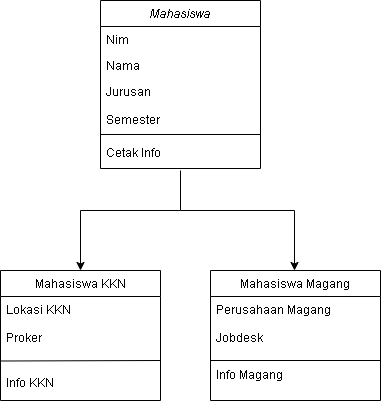

The diagram above was exported from draw.io. Its source (the exported page's mxGraphModel, read from the mxfile embedded in the PNG):
<mxGraphModel dx="1379" dy="549" grid="1" gridSize="10" guides="1" tooltips="1" connect="1" arrows="1" fold="1" page="1" pageScale="1" pageWidth="827" pageHeight="1169" math="0" shadow="0">
  <root>
    <mxCell id="WIyWlLk6GJQsqaUBKTNV-0" />
    <mxCell id="WIyWlLk6GJQsqaUBKTNV-1" parent="WIyWlLk6GJQsqaUBKTNV-0" />
    <mxCell id="zkfFHV4jXpPFQw0GAbJ--0" value="Mahasiswa" style="swimlane;fontStyle=2;align=center;verticalAlign=top;childLayout=stackLayout;horizontal=1;startSize=26;horizontalStack=0;resizeParent=1;resizeLast=0;collapsible=1;marginBottom=0;rounded=0;shadow=0;strokeWidth=1;" parent="WIyWlLk6GJQsqaUBKTNV-1" vertex="1">
      <mxGeometry x="220" y="90" width="160" height="168" as="geometry">
        <mxRectangle x="230" y="140" width="160" height="26" as="alternateBounds" />
      </mxGeometry>
    </mxCell>
    <mxCell id="zkfFHV4jXpPFQw0GAbJ--1" value="Nim" style="text;align=left;verticalAlign=top;spacingLeft=4;spacingRight=4;overflow=hidden;rotatable=0;points=[[0,0.5],[1,0.5]];portConstraint=eastwest;" parent="zkfFHV4jXpPFQw0GAbJ--0" vertex="1">
      <mxGeometry y="26" width="160" height="26" as="geometry" />
    </mxCell>
    <mxCell id="zkfFHV4jXpPFQw0GAbJ--2" value="Nama" style="text;align=left;verticalAlign=top;spacingLeft=4;spacingRight=4;overflow=hidden;rotatable=0;points=[[0,0.5],[1,0.5]];portConstraint=eastwest;rounded=0;shadow=0;html=0;" parent="zkfFHV4jXpPFQw0GAbJ--0" vertex="1">
      <mxGeometry y="52" width="160" height="26" as="geometry" />
    </mxCell>
    <mxCell id="zkfFHV4jXpPFQw0GAbJ--3" value="Jurusan&#10;&#10;Semester" style="text;align=left;verticalAlign=top;spacingLeft=4;spacingRight=4;overflow=hidden;rotatable=0;points=[[0,0.5],[1,0.5]];portConstraint=eastwest;rounded=0;shadow=0;html=0;" parent="zkfFHV4jXpPFQw0GAbJ--0" vertex="1">
      <mxGeometry y="78" width="160" height="52" as="geometry" />
    </mxCell>
    <mxCell id="zkfFHV4jXpPFQw0GAbJ--4" value="" style="line;html=1;strokeWidth=1;align=left;verticalAlign=middle;spacingTop=-1;spacingLeft=3;spacingRight=3;rotatable=0;labelPosition=right;points=[];portConstraint=eastwest;" parent="zkfFHV4jXpPFQw0GAbJ--0" vertex="1">
      <mxGeometry y="130" width="160" height="8" as="geometry" />
    </mxCell>
    <mxCell id="ZdOpeX8Y9CwdzpGe9Vlt-13" value="Cetak Info" style="text;strokeColor=none;fillColor=none;align=left;verticalAlign=middle;spacingLeft=4;spacingRight=4;overflow=hidden;points=[[0,0.5],[1,0.5]];portConstraint=eastwest;rotatable=0;whiteSpace=wrap;html=1;" vertex="1" parent="zkfFHV4jXpPFQw0GAbJ--0">
      <mxGeometry y="138" width="160" height="30" as="geometry" />
    </mxCell>
    <mxCell id="zkfFHV4jXpPFQw0GAbJ--6" value="Mahasiswa KKN" style="swimlane;fontStyle=0;align=center;verticalAlign=top;childLayout=stackLayout;horizontal=1;startSize=26;horizontalStack=0;resizeParent=1;resizeLast=0;collapsible=1;marginBottom=0;rounded=0;shadow=0;strokeWidth=1;" parent="WIyWlLk6GJQsqaUBKTNV-1" vertex="1">
      <mxGeometry x="120" y="360" width="160" height="130" as="geometry">
        <mxRectangle x="130" y="380" width="160" height="26" as="alternateBounds" />
      </mxGeometry>
    </mxCell>
    <mxCell id="zkfFHV4jXpPFQw0GAbJ--7" value="Lokasi KKN&#10;&#10;Proker" style="text;align=left;verticalAlign=top;spacingLeft=4;spacingRight=4;overflow=hidden;rotatable=0;points=[[0,0.5],[1,0.5]];portConstraint=eastwest;" parent="zkfFHV4jXpPFQw0GAbJ--6" vertex="1">
      <mxGeometry y="26" width="160" height="54" as="geometry" />
    </mxCell>
    <mxCell id="ZdOpeX8Y9CwdzpGe9Vlt-10" value="" style="endArrow=none;html=1;rounded=0;entryX=1;entryY=0.75;entryDx=0;entryDy=0;" edge="1" parent="zkfFHV4jXpPFQw0GAbJ--6">
      <mxGeometry width="50" height="50" relative="1" as="geometry">
        <mxPoint y="90.5" as="sourcePoint" />
        <mxPoint x="160" y="90" as="targetPoint" />
      </mxGeometry>
    </mxCell>
    <mxCell id="ZdOpeX8Y9CwdzpGe9Vlt-11" value="&lt;br&gt;Info KKN" style="text;strokeColor=none;fillColor=none;align=left;verticalAlign=middle;spacingLeft=4;spacingRight=4;overflow=hidden;points=[[0,0.5],[1,0.5]];portConstraint=eastwest;rotatable=0;whiteSpace=wrap;html=1;" vertex="1" parent="zkfFHV4jXpPFQw0GAbJ--6">
      <mxGeometry y="80" width="160" height="50" as="geometry" />
    </mxCell>
    <mxCell id="zkfFHV4jXpPFQw0GAbJ--13" value="Mahasiswa Magang" style="swimlane;fontStyle=0;align=center;verticalAlign=top;childLayout=stackLayout;horizontal=1;startSize=26;horizontalStack=0;resizeParent=1;resizeLast=0;collapsible=1;marginBottom=0;rounded=0;shadow=0;strokeWidth=1;" parent="WIyWlLk6GJQsqaUBKTNV-1" vertex="1">
      <mxGeometry x="330" y="360" width="170" height="130" as="geometry">
        <mxRectangle x="340" y="380" width="170" height="26" as="alternateBounds" />
      </mxGeometry>
    </mxCell>
    <mxCell id="ZdOpeX8Y9CwdzpGe9Vlt-4" value="" style="endArrow=classic;html=1;rounded=0;" edge="1" parent="zkfFHV4jXpPFQw0GAbJ--13">
      <mxGeometry width="50" height="50" relative="1" as="geometry">
        <mxPoint x="-30" y="-60" as="sourcePoint" />
        <mxPoint x="84" as="targetPoint" />
        <Array as="points">
          <mxPoint x="84" y="-60" />
        </Array>
      </mxGeometry>
    </mxCell>
    <mxCell id="zkfFHV4jXpPFQw0GAbJ--14" value="Perusahaan Magang&#10;&#10;Jobdesk" style="text;align=left;verticalAlign=top;spacingLeft=4;spacingRight=4;overflow=hidden;rotatable=0;points=[[0,0.5],[1,0.5]];portConstraint=eastwest;" parent="zkfFHV4jXpPFQw0GAbJ--13" vertex="1">
      <mxGeometry y="26" width="170" height="54" as="geometry" />
    </mxCell>
    <mxCell id="ZdOpeX8Y9CwdzpGe9Vlt-9" value="" style="endArrow=none;html=1;rounded=0;" edge="1" parent="zkfFHV4jXpPFQw0GAbJ--13">
      <mxGeometry width="50" height="50" relative="1" as="geometry">
        <mxPoint y="90" as="sourcePoint" />
        <mxPoint x="170" y="90" as="targetPoint" />
      </mxGeometry>
    </mxCell>
    <mxCell id="ZdOpeX8Y9CwdzpGe9Vlt-12" value="Info Magang" style="text;strokeColor=none;fillColor=none;align=left;verticalAlign=middle;spacingLeft=4;spacingRight=4;overflow=hidden;points=[[0,0.5],[1,0.5]];portConstraint=eastwest;rotatable=0;whiteSpace=wrap;html=1;" vertex="1" parent="zkfFHV4jXpPFQw0GAbJ--13">
      <mxGeometry y="80" width="170" height="50" as="geometry" />
    </mxCell>
    <mxCell id="ZdOpeX8Y9CwdzpGe9Vlt-3" value="" style="endArrow=classic;html=1;rounded=0;entryX=0.5;entryY=0;entryDx=0;entryDy=0;" edge="1" parent="WIyWlLk6GJQsqaUBKTNV-1" target="zkfFHV4jXpPFQw0GAbJ--6">
      <mxGeometry width="50" height="50" relative="1" as="geometry">
        <mxPoint x="300" y="260" as="sourcePoint" />
        <mxPoint x="200" y="340" as="targetPoint" />
        <Array as="points">
          <mxPoint x="300" y="300" />
          <mxPoint x="200" y="300" />
        </Array>
      </mxGeometry>
    </mxCell>
  </root>
</mxGraphModel>